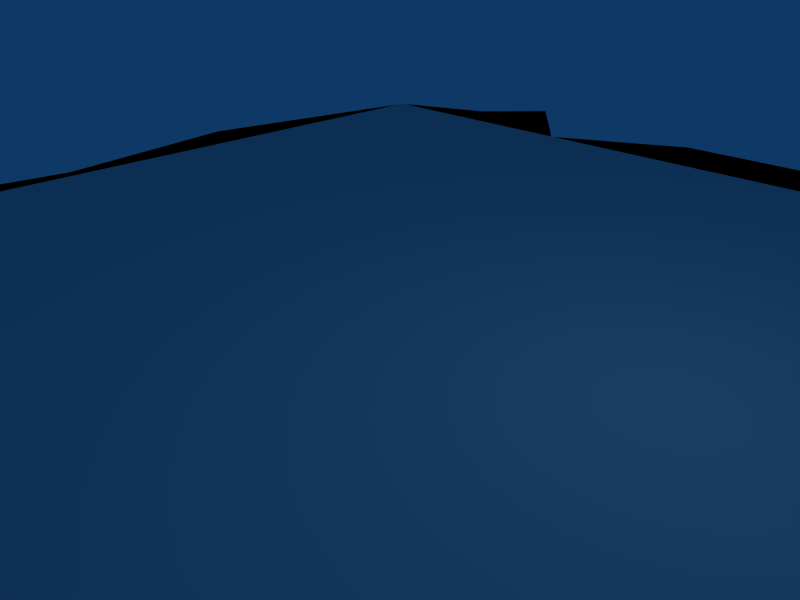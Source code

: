# Source: arena2.blend  (saved by Blender 2.49.2; exported with 4.5.12 LTS)
import bpy
from mathutils import Matrix  # noqa: F401  (used for matrix-valued properties, if any)

bpy.ops.wm.read_factory_settings(use_empty=True)
scene = bpy.context.scene
scene.name = 'Scene'

# ---- collections
col_collection_1 = bpy.data.collections.new('Collection 1'); scene.collection.children.link(col_collection_1)
col_collection_2 = bpy.data.collections.new('Collection 2'); scene.collection.children.link(col_collection_2)

# ---- materials (node trees are filled in below, after node groups)
mat_material_001 = bpy.data.materials.new('Material.001')
mat_material_001.alpha_threshold = 0.0
mat_material_001.roughness = 0.5
mat_material_001.line_color = (0.0, 0.0, 0.0, 1.0)

# ---- material node trees

# ---- world
world_world = bpy.data.worlds.new('World'); scene.world = world_world
world_world.color = (0.05656, 0.2208, 0.4)
world_world.use_sun_shadow = False
world_world.sun_shadow_jitter_overblur = 0.0
world_world.cycles.sampling_method = 'MANUAL'
world_world.cycles.sample_map_resolution = 256

# ---- cameras
cam_camera = bpy.data.cameras.new('Camera')
cam_camera.passepartout_alpha = 0.2
cam_camera.clip_end = 100.0
cam_camera.lens = 35.0
cam_camera.ortho_scale = 7.314
cam_camera.show_passepartout = False
cam_camera.show_safe_areas = True
cam_camera.dof.focus_distance = 0.0
cam_camera.dof.aperture_fstop = 128.0

# ---- lights
light_spot = bpy.data.lights.new('Spot', 'POINT')
light_spot.transmission_factor = 0.0
light_spot.cutoff_distance = 30.0
light_spot.energy = 100.0
light_spot.shadow_buffer_clip_start = 1.001
light_spot.shadow_soft_size = 1.0
light_spot.shadow_maximum_resolution = 0.006
light_spot.use_absolute_resolution = True
light_spot.cycles.use_multiple_importance_sampling = False

# ---- meshes
me_ice = bpy.data.meshes.new('ice')
me_ice.from_pydata([(10.0, 10.0, -0.1), (10.0, -10.0, -0.1), (-10.0, -10.0, -0.1), (-9.043, 10.0, -0.1), (10.0, 10.0, 0.1), (10.0, -10.0, 0.1), (-10.0, -10.0, 0.1), (-9.043, 10.0, 0.1), (10.0, 10.0, 2.637), (10.0, -10.0, 2.637), (-10.0, -10.0, 2.637), (-10.0, 10.0, 2.637), (11.9, -7.56, -0.1), (11.9, -7.581, 0.1), (10.0, -3.71, -0.1), (10.0, -3.725, 0.1), (10.0, 4.39, -0.1), (10.0, 4.383, 0.1), (11.5, 1.373, -0.1), (11.5, 1.362, 0.1), (11.48, -1.347, -0.1), (11.48, -1.359, 0.1), (12.22, 6.269, -0.1), (12.22, 6.265, 0.1), (10.92, 7.575, -0.1), (10.92, 7.572, 0.1), (10.98, -5.423, -0.1), (10.98, -5.441, 0.1), (7.1, -11.35, -0.1), (7.1, -11.35, 0.1), (4.535, -10.54, -0.1), (4.535, -10.54, 0.1), (-1.061, -11.06, -0.1), (-1.061, -11.06, 0.1), (-7.184, -10.74, -0.1), (-7.184, -10.74, 0.1), (-11.59, -6.4, -0.1), (-11.59, -6.4, 0.1), (-9.657, -1.152, -0.1), (-9.657, -1.152, 0.1), (-10.47, -4.248, -0.1), (-10.47, -4.248, 0.1), (-11.01, 2.194, -0.1), (-11.01, 2.194, 0.1), (-10.06, 6.019, -0.1), (-10.06, 6.019, 0.1), (4.2, 11.14, -0.1), (4.2, 11.14, 0.1), (-0.202, 10.32, -0.1), (-0.202, 10.32, 0.1), (-4.563, 10.96, -0.1), (-4.563, 10.96, 0.1), (-10.12, 8.009, -0.1), (-10.12, 8.009, 0.1), (-10.32, 3.972, -0.1), (-10.32, 3.972, 0.1)], [], [(13, 5, 1, 12), (16, 18, 3), (19, 17, 7), (17, 19, 18, 16), (18, 20, 3), (20, 14, 3), (15, 21, 7), (21, 19, 7), (19, 21, 20, 18), (21, 15, 14, 20), (22, 16, 3), (17, 23, 7), (16, 22, 23, 17), (24, 22, 3), (23, 25, 7), (22, 24, 25, 23), (24, 0, 4, 25), (14, 26, 3), (26, 12, 3), (13, 27, 7), (27, 15, 7), (15, 27, 26, 14), (27, 13, 12, 26), (5, 29, 28, 1), (1, 28, 12), (29, 5, 13), (29, 31, 30, 28), (28, 30, 12), (31, 29, 13), (31, 33, 32, 30), (30, 32, 12), (33, 31, 13), (33, 35, 34, 32), (35, 6, 2, 34), (32, 34, 12), (34, 2, 12), (6, 35, 13), (35, 33, 13), (6, 37, 36, 2), (2, 36, 12), (37, 6, 13), (37, 41, 40, 36), (41, 39, 38, 40), (36, 40, 12), (40, 38, 12), (39, 41, 13), (41, 37, 13), (39, 43, 42, 38), (38, 42, 12), (43, 39, 13), (0, 46, 47, 4), (46, 0, 24), (4, 47, 25), (46, 48, 49, 47), (48, 46, 24), (47, 49, 25), (48, 50, 51, 49), (50, 3, 7, 51), (3, 50, 24), (50, 48, 24), (49, 51, 25), (51, 7, 25), (45, 53, 52, 44), (53, 7, 3, 52), (44, 52, 12), (52, 3, 12), (7, 53, 13), (53, 45, 13), (43, 55, 54, 42), (55, 45, 44, 54), (42, 54, 12), (54, 44, 12), (45, 55, 13), (55, 43, 13)])
_uv = me_ice.uv_layers.new(name='UVTex')
_uv.uv.foreach_set('vector', [0.458, 0.6049, 0.458, 0.6226, 0.4228, 0.6226, 0.4228, 0.6049, 0.4272, 0.5874, 0.4293, 0.5874, 0.4228, 0.6226, 0.4228, 0.594, 0.4228, 0.5918, 0.458, 0.5874, 0.458, 0.5918, 0.458, 0.594, 0.4228, 0.594, 0.4228, 0.5918, 0.4293, 0.5874, 0.4304, 0.5874, 0.4228, 0.6226, 0.4304, 0.5874, 0.4315, 0.5874, 0.4228, 0.6226, 0.4228, 0.5962, 0.4228, 0.5951, 0.458, 0.5874, 0.4228, 0.5951, 0.4228, 0.594, 0.458, 0.5874, 0.458, 0.594, 0.458, 0.5951, 0.4228, 0.5951, 0.4228, 0.594, 0.458, 0.5951, 0.458, 0.5962, 0.4228, 0.5962, 0.4228, 0.5951, 0.425, 0.5874, 0.4272, 0.5874, 0.4228, 0.6226, 0.4228, 0.5918, 0.4228, 0.5896, 0.458, 0.5874, 0.4228, 0.5918, 0.4228, 0.5896, 0.458, 0.5896, 0.458, 0.5918, 0.4239, 0.5874, 0.425, 0.5874, 0.4228, 0.6226, 0.4228, 0.5896, 0.4228, 0.5885, 0.458, 0.5874, 0.4228, 0.5896, 0.4228, 0.5885, 0.458, 0.5885, 0.458, 0.5896, 0.4228, 0.5885, 0.4228, 0.5874, 0.458, 0.5874, 0.458, 0.5885, 0.4315, 0.5874, 0.4359, 0.5874, 0.4228, 0.6226, 0.4359, 0.5874, 0.4403, 0.5874, 0.4228, 0.6226, 0.4228, 0.6049, 0.4228, 0.6006, 0.458, 0.5874, 0.4228, 0.6006, 0.4228, 0.5962, 0.458, 0.5874, 0.458, 0.5962, 0.458, 0.6006, 0.4228, 0.6005, 0.4228, 0.5962, 0.458, 0.6006, 0.458, 0.6049, 0.4228, 0.6049, 0.4228, 0.6005, 0.458, 0.5874, 0.458, 0.605, 0.4228, 0.605, 0.4228, 0.5874, 0.458, 0.5874, 0.458, 0.605, 0.4403, 0.5874, 0.4404, 0.6226, 0.4228, 0.6226, 0.4228, 0.6049, 0.458, 0.605, 0.458, 0.6138, 0.4228, 0.6138, 0.4228, 0.605, 0.458, 0.605, 0.458, 0.6138, 0.4403, 0.5874, 0.4492, 0.6226, 0.4404, 0.6226, 0.4228, 0.6049, 0.458, 0.6138, 0.458, 0.6182, 0.4228, 0.6182, 0.4228, 0.6138, 0.458, 0.6138, 0.458, 0.6182, 0.4403, 0.5874, 0.4536, 0.6226, 0.4492, 0.6226, 0.4228, 0.6049, 0.458, 0.6182, 0.458, 0.6204, 0.4228, 0.6204, 0.4228, 0.6182, 0.458, 0.6204, 0.458, 0.6226, 0.4228, 0.6226, 0.4228, 0.6204, 0.458, 0.6182, 0.458, 0.6204, 0.4403, 0.5874, 0.458, 0.6204, 0.458, 0.6226, 0.4403, 0.5874, 0.458, 0.6226, 0.4558, 0.6226, 0.4228, 0.6049, 0.4558, 0.6226, 0.4536, 0.6226, 0.4228, 0.6049, 0.458, 0.5874, 0.458, 0.5938, 0.4228, 0.605, 0.4228, 0.5874, 0.458, 0.6226, 0.4404, 0.6226, 0.4403, 0.5874, 0.458, 0.5938, 0.458, 0.6226, 0.4228, 0.6049, 0.458, 0.5938, 0.458, 0.601, 0.4228, 0.6094, 0.4228, 0.605, 0.458, 0.601, 0.458, 0.6082, 0.4228, 0.6138, 0.4228, 0.6094, 0.4404, 0.6226, 0.436, 0.6226, 0.4403, 0.5874, 0.436, 0.6226, 0.4316, 0.6226, 0.4403, 0.5874, 0.458, 0.5906, 0.458, 0.5922, 0.4228, 0.6049, 0.458, 0.5922, 0.458, 0.5938, 0.4228, 0.6049, 0.458, 0.6082, 0.458, 0.6154, 0.4228, 0.6182, 0.4228, 0.6138, 0.4316, 0.6226, 0.4272, 0.6226, 0.4403, 0.5874, 0.458, 0.589, 0.458, 0.5906, 0.4228, 0.6049, 0.458, 0.5874, 0.458, 0.605, 0.4228, 0.605, 0.4228, 0.5874, 0.4228, 0.605, 0.4228, 0.5874, 0.4239, 0.5874, 0.4228, 0.5874, 0.4404, 0.5874, 0.4228, 0.5885, 0.458, 0.605, 0.458, 0.6138, 0.4228, 0.6138, 0.4228, 0.605, 0.4228, 0.6138, 0.4228, 0.605, 0.4239, 0.5874, 0.4404, 0.5874, 0.4492, 0.5874, 0.4228, 0.5885, 0.458, 0.6138, 0.458, 0.6182, 0.4228, 0.6182, 0.4228, 0.6138, 0.458, 0.6182, 0.458, 0.6226, 0.4228, 0.6226, 0.4228, 0.6182, 0.4228, 0.6226, 0.4228, 0.6182, 0.4239, 0.5874, 0.4228, 0.6182, 0.4228, 0.6138, 0.4239, 0.5874, 0.4492, 0.5874, 0.4536, 0.5874, 0.4228, 0.5885, 0.4536, 0.5874, 0.458, 0.5874, 0.4228, 0.5885, 0.458, 0.619, 0.458, 0.6208, 0.4228, 0.6215, 0.4228, 0.6204, 0.458, 0.6208, 0.458, 0.6226, 0.4228, 0.6226, 0.4228, 0.6215, 0.425, 0.6226, 0.4239, 0.6226, 0.4403, 0.5874, 0.4239, 0.6226, 0.4228, 0.6226, 0.4403, 0.5874, 0.458, 0.5874, 0.458, 0.5878, 0.4228, 0.6049, 0.458, 0.5878, 0.458, 0.5882, 0.4228, 0.6049, 0.458, 0.6154, 0.458, 0.6172, 0.4228, 0.6193, 0.4228, 0.6182, 0.458, 0.6172, 0.458, 0.619, 0.4228, 0.6204, 0.4228, 0.6193, 0.4272, 0.6226, 0.4261, 0.6226, 0.4403, 0.5874, 0.4261, 0.6226, 0.425, 0.6226, 0.4403, 0.5874, 0.458, 0.5882, 0.458, 0.5886, 0.4228, 0.6049, 0.458, 0.5886, 0.458, 0.589, 0.4228, 0.6049])
me_ice.materials.append(None)
me_ice.use_remesh_preserve_volume = False
me_ice.use_remesh_preserve_attributes = False
me_ice.use_mirror_vertex_groups = False
me_ice.update()
me_ice_001 = bpy.data.meshes.new('ice.001')
me_ice_001.from_pydata([(10.0, 10.0, -0.1), (10.0, -10.0, -0.1), (-10.0, -10.0, -0.1), (-9.043, 10.0, -0.1), (10.0, 10.0, 0.1), (10.0, -10.0, 0.1), (-10.0, -10.0, 0.1), (-9.043, 10.0, 0.1), (10.0, 10.0, 2.637), (10.0, -10.0, 2.637), (-10.0, -10.0, 2.637), (-10.0, 10.0, 2.637), (11.9, -7.56, -0.1), (11.9, -7.581, 0.1), (10.0, -3.71, -0.1), (10.0, -3.725, 0.1), (10.0, 4.39, -0.1), (10.0, 4.383, 0.1), (11.5, 1.373, -0.1), (11.5, 1.362, 0.1), (11.48, -1.347, -0.1), (11.48, -1.359, 0.1), (12.22, 6.269, -0.1), (12.22, 6.265, 0.1), (10.92, 7.575, -0.1), (10.92, 7.572, 0.1), (10.98, -5.423, -0.1), (10.98, -5.441, 0.1), (7.1, -11.35, -0.1), (7.1, -11.35, 0.1), (4.535, -10.54, -0.1), (4.535, -10.54, 0.1), (-1.061, -11.06, -0.1), (-1.061, -11.06, 0.1), (-7.184, -10.74, -0.1), (-7.184, -10.74, 0.1), (-11.59, -6.4, -0.1), (-11.59, -6.4, 0.1), (-9.657, -1.152, -0.1), (-9.657, -1.152, 0.1), (-10.47, -4.248, -0.1), (-10.47, -4.248, 0.1), (-11.01, 2.194, -0.1), (-11.01, 2.194, 0.1), (-10.06, 6.019, -0.1), (-10.06, 6.019, 0.1), (4.2, 11.14, -0.1), (4.2, 11.14, 0.1), (-0.202, 10.32, -0.1), (-0.202, 10.32, 0.1), (-4.563, 10.96, -0.1), (-4.563, 10.96, 0.1)], [], [(13, 5, 1, 12), (16, 18, 3), (19, 17, 7), (17, 19, 18, 16), (18, 20, 3), (20, 14, 3), (15, 21, 7), (21, 19, 7), (19, 21, 20, 18), (21, 15, 14, 20), (22, 16, 3), (17, 23, 7), (16, 22, 23, 17), (24, 22, 3), (23, 25, 7), (22, 24, 25, 23), (24, 0, 4, 25), (14, 26, 3), (26, 12, 3), (13, 27, 7), (27, 15, 7), (15, 27, 26, 14), (27, 13, 12, 26), (5, 29, 28, 1), (1, 28, 12), (29, 5, 13), (29, 31, 30, 28), (28, 30, 12), (31, 29, 13), (31, 33, 32, 30), (30, 32, 12), (33, 31, 13), (33, 35, 34, 32), (35, 6, 2, 34), (32, 34, 12), (34, 2, 12), (6, 35, 13), (35, 33, 13), (6, 37, 36, 2), (2, 36, 12), (37, 6, 13), (37, 41, 40, 36), (41, 39, 38, 40), (36, 40, 12), (40, 38, 12), (39, 41, 13), (41, 37, 13), (39, 43, 42, 38), (38, 42, 12), (43, 39, 13), (43, 45, 44, 42), (45, 7, 3, 44), (42, 44, 12), (44, 3, 12), (7, 45, 13), (45, 43, 13), (0, 46, 47, 4), (46, 0, 24), (4, 47, 25), (46, 48, 49, 47), (48, 46, 24), (47, 49, 25), (48, 50, 51, 49), (50, 3, 7, 51), (3, 50, 24), (50, 48, 24), (49, 51, 25), (51, 7, 25)])
_uv = me_ice_001.uv_layers.new(name='UVTex')
_uv.uv.foreach_set('vector', [0.458, 0.6049, 0.458, 0.6226, 0.4228, 0.6226, 0.4228, 0.6049, 0.4272, 0.5874, 0.4293, 0.5874, 0.4228, 0.6226, 0.4228, 0.594, 0.4228, 0.5918, 0.458, 0.5874, 0.458, 0.5918, 0.458, 0.594, 0.4228, 0.594, 0.4228, 0.5918, 0.4293, 0.5874, 0.4304, 0.5874, 0.4228, 0.6226, 0.4304, 0.5874, 0.4315, 0.5874, 0.4228, 0.6226, 0.4228, 0.5962, 0.4228, 0.5951, 0.458, 0.5874, 0.4228, 0.5951, 0.4228, 0.594, 0.458, 0.5874, 0.458, 0.594, 0.458, 0.5951, 0.4228, 0.5951, 0.4228, 0.594, 0.458, 0.5951, 0.458, 0.5962, 0.4228, 0.5962, 0.4228, 0.5951, 0.425, 0.5874, 0.4272, 0.5874, 0.4228, 0.6226, 0.4228, 0.5918, 0.4228, 0.5896, 0.458, 0.5874, 0.4228, 0.5918, 0.4228, 0.5896, 0.458, 0.5896, 0.458, 0.5918, 0.4239, 0.5874, 0.425, 0.5874, 0.4228, 0.6226, 0.4228, 0.5896, 0.4228, 0.5885, 0.458, 0.5874, 0.4228, 0.5896, 0.4228, 0.5885, 0.458, 0.5885, 0.458, 0.5896, 0.4228, 0.5885, 0.4228, 0.5874, 0.458, 0.5874, 0.458, 0.5885, 0.4315, 0.5874, 0.4359, 0.5874, 0.4228, 0.6226, 0.4359, 0.5874, 0.4403, 0.5874, 0.4228, 0.6226, 0.4228, 0.6049, 0.4228, 0.6006, 0.458, 0.5874, 0.4228, 0.6006, 0.4228, 0.5962, 0.458, 0.5874, 0.458, 0.5962, 0.458, 0.6006, 0.4228, 0.6005, 0.4228, 0.5962, 0.458, 0.6006, 0.458, 0.6049, 0.4228, 0.6049, 0.4228, 0.6005, 0.458, 0.5874, 0.458, 0.605, 0.4228, 0.605, 0.4228, 0.5874, 0.458, 0.5874, 0.458, 0.605, 0.4403, 0.5874, 0.4404, 0.6226, 0.4228, 0.6226, 0.4228, 0.6049, 0.458, 0.605, 0.458, 0.6138, 0.4228, 0.6138, 0.4228, 0.605, 0.458, 0.605, 0.458, 0.6138, 0.4403, 0.5874, 0.4492, 0.6226, 0.4404, 0.6226, 0.4228, 0.6049, 0.458, 0.6138, 0.458, 0.6182, 0.4228, 0.6182, 0.4228, 0.6138, 0.458, 0.6138, 0.458, 0.6182, 0.4403, 0.5874, 0.4536, 0.6226, 0.4492, 0.6226, 0.4228, 0.6049, 0.458, 0.6182, 0.458, 0.6204, 0.4228, 0.6204, 0.4228, 0.6182, 0.458, 0.6204, 0.458, 0.6226, 0.4228, 0.6226, 0.4228, 0.6204, 0.458, 0.6182, 0.458, 0.6204, 0.4403, 0.5874, 0.458, 0.6204, 0.458, 0.6226, 0.4403, 0.5874, 0.458, 0.6226, 0.4558, 0.6226, 0.4228, 0.6049, 0.4558, 0.6226, 0.4536, 0.6226, 0.4228, 0.6049, 0.458, 0.5874, 0.458, 0.5938, 0.4228, 0.605, 0.4228, 0.5874, 0.458, 0.6226, 0.4404, 0.6226, 0.4403, 0.5874, 0.458, 0.5938, 0.458, 0.6226, 0.4228, 0.6049, 0.458, 0.5938, 0.458, 0.601, 0.4228, 0.6094, 0.4228, 0.605, 0.458, 0.601, 0.458, 0.6082, 0.4228, 0.6138, 0.4228, 0.6094, 0.4404, 0.6226, 0.436, 0.6226, 0.4403, 0.5874, 0.436, 0.6226, 0.4316, 0.6226, 0.4403, 0.5874, 0.458, 0.5906, 0.458, 0.5922, 0.4228, 0.6049, 0.458, 0.5922, 0.458, 0.5938, 0.4228, 0.6049, 0.458, 0.6082, 0.458, 0.6154, 0.4228, 0.6182, 0.4228, 0.6138, 0.4316, 0.6226, 0.4272, 0.6226, 0.4403, 0.5874, 0.458, 0.589, 0.458, 0.5906, 0.4228, 0.6049, 0.458, 0.6154, 0.458, 0.619, 0.4228, 0.6204, 0.4228, 0.6182, 0.458, 0.619, 0.458, 0.6226, 0.4228, 0.6226, 0.4228, 0.6204, 0.4272, 0.6226, 0.425, 0.6226, 0.4403, 0.5874, 0.425, 0.6226, 0.4228, 0.6226, 0.4403, 0.5874, 0.458, 0.5874, 0.458, 0.5882, 0.4228, 0.6049, 0.458, 0.5882, 0.458, 0.589, 0.4228, 0.6049, 0.458, 0.5874, 0.458, 0.605, 0.4228, 0.605, 0.4228, 0.5874, 0.4228, 0.605, 0.4228, 0.5874, 0.4239, 0.5874, 0.4228, 0.5874, 0.4404, 0.5874, 0.4228, 0.5885, 0.458, 0.605, 0.458, 0.6138, 0.4228, 0.6138, 0.4228, 0.605, 0.4228, 0.6138, 0.4228, 0.605, 0.4239, 0.5874, 0.4404, 0.5874, 0.4492, 0.5874, 0.4228, 0.5885, 0.458, 0.6138, 0.458, 0.6182, 0.4228, 0.6182, 0.4228, 0.6138, 0.458, 0.6182, 0.458, 0.6226, 0.4228, 0.6226, 0.4228, 0.6182, 0.4228, 0.6226, 0.4228, 0.6182, 0.4239, 0.5874, 0.4228, 0.6182, 0.4228, 0.6138, 0.4239, 0.5874, 0.4492, 0.5874, 0.4536, 0.5874, 0.4228, 0.5885, 0.4536, 0.5874, 0.458, 0.5874, 0.4228, 0.5885])
me_ice_001.materials.append(None)
me_ice_001.use_remesh_preserve_volume = False
me_ice_001.use_remesh_preserve_attributes = False
me_ice_001.use_mirror_vertex_groups = False
me_ice_001.update()
me_cube_001 = bpy.data.meshes.new('Cube.001')
me_cube_001.from_pydata([(10.0, 10.0, 2.256), (10.0, -10.0, 2.256), (-10.0, -10.0, 2.256), (-10.0, 10.0, 2.256)], [], [(0, 3, 2, 1)])
me_cube_001.materials.append(mat_material_001)
me_cube_001.use_remesh_preserve_volume = False
me_cube_001.use_remesh_preserve_attributes = False
me_cube_001.use_mirror_vertex_groups = False
me_cube_001.update()

# ---- objects
ob_arena2 = bpy.data.objects.new('arena2', me_ice)
ob_lamp = bpy.data.objects.new('Lamp', light_spot)
ob_camera = bpy.data.objects.new('Camera', cam_camera)
ob_arena2c = bpy.data.objects.new('arena2C', me_ice_001)
ob_arena2c_1 = bpy.data.objects.new('arena2C_', me_cube_001)

# ---- transforms, parenting, visibility, modifiers, constraints
ob_arena2.location = (0.0, 0.0, 0.0)
ob_arena2.rotation_euler = (0.0, 0.0, 7.854)
ob_arena2.lock_rotations_4d = False
ob_arena2.empty_display_type = 'ARROWS'
ob_arena2.color = (0.0, 0.0, 0.0, 1.0)
ob_arena2.lineart.crease_threshold = 0.0
ob_lamp.location = (4.076, 1.005, 5.904)
ob_lamp.rotation_euler = (0.6503, 0.05522, 1.866)
ob_lamp.lock_rotations_4d = False
ob_lamp.empty_display_type = 'ARROWS'
ob_lamp.color = (0.0, 0.0, 0.0, 0.0)
ob_lamp.hide_viewport = True
ob_lamp.lineart.crease_threshold = 0.0
ob_camera.location = (7.481, -6.508, 5.344)
ob_camera.rotation_euler = (1.109, 0.01082, 0.8149)
ob_camera.lock_rotations_4d = False
ob_camera.empty_display_type = 'ARROWS'
ob_camera.color = (0.0, 0.0, 0.0, 0.0)
ob_camera.display_type = 'WIRE'
ob_camera.lineart.crease_threshold = 0.0
ob_arena2c.location = (0.0, 0.0, 0.0)
ob_arena2c.rotation_euler = (0.0, 0.0, 7.854)
ob_arena2c.lock_rotations_4d = False
ob_arena2c.empty_display_type = 'ARROWS'
ob_arena2c.color = (0.0, 0.0, 0.0, 1.0)
ob_arena2c.lineart.crease_threshold = 0.0
ob_arena2c_1.location = (0.0, 0.0, -2.148)
ob_arena2c_1.lock_rotations_4d = False
ob_arena2c_1.empty_display_type = 'ARROWS'
ob_arena2c_1.color = (0.0, 0.0, 0.0, 1.0)
ob_arena2c_1.hide_viewport = True
ob_arena2c_1.lineart.crease_threshold = 0.0

# ---- collection membership
col_collection_1.objects.link(ob_arena2)
col_collection_1.objects.link(ob_lamp)
col_collection_1.objects.link(ob_camera)
col_collection_2.objects.link(ob_arena2c)
col_collection_2.objects.link(ob_arena2c_1)

# ---- scene / render settings (as saved in the file)
scene.camera = ob_camera
scene.frame_start = 1; scene.frame_end = 250; scene.frame_set(1)
scene.render.engine = 'BLENDER_EEVEE_NEXT'
scene.render.image_settings.file_format = 'JPEG'
scene.render.image_settings.color_mode = 'RGB'
scene.render.image_settings.compression = 90
scene.render.resolution_x = 800
scene.render.resolution_y = 600
scene.render.pixel_aspect_x = 100.0
scene.render.pixel_aspect_y = 100.0
scene.render.fps = 25
scene.render.dither_intensity = 0.0
scene.render.use_compositing = False
scene.render.use_sequencer = False
scene.render.bake_margin = 2
scene.render.bake_bias = 0.0
scene.render.use_stamp_time = False
scene.render.use_stamp_date = False
scene.render.use_stamp_frame = False
scene.render.use_stamp_camera = False
scene.render.use_stamp_scene = False
scene.render.use_stamp_filename = False
scene.render.use_stamp_render_time = False
scene.render.stamp_font_size = 0
scene.cycles.use_denoising = False
scene.cycles.samples = 10
scene.cycles.sampling_pattern = 'TABULATED_SOBOL'
scene.cycles.light_sampling_threshold = 0.0
scene.cycles.use_adaptive_sampling = False
scene.cycles.use_light_tree = False
scene.cycles.blur_glossy = 0.0
scene.cycles.volume_bounces = 1
scene.cycles.pixel_filter_type = 'GAUSSIAN'
scene.cycles.sample_clamp_indirect = 0.0
scene.view_settings.view_transform = 'Raw'
bpy.context.view_layer.update()
